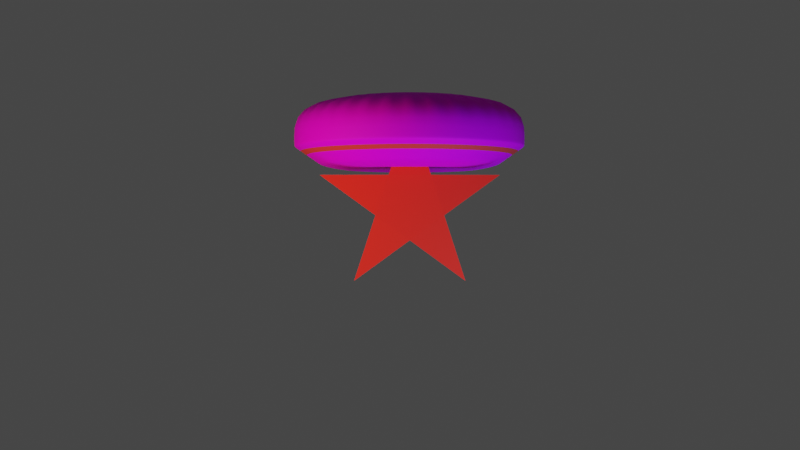 # Source: visuel.blend  (saved by Blender 2.83.1; exported with 4.5.12 LTS)
import bpy
from mathutils import Matrix  # noqa: F401  (used for matrix-valued properties, if any)

bpy.ops.wm.read_factory_settings(use_empty=True)
scene = bpy.context.scene
scene.name = 'Scene'

# ---- collections
col_ecoutille = bpy.data.collections.new('ecoutille'); scene.collection.children.link(col_ecoutille)

# ---- images (referenced by path relative to the original .blend; pixels are not part of the script)
import os
ASSET_DIR = os.environ.get("B2B_ASSET_DIR", "")  # directory of the original .blend (textures are referenced by path, not embedded)
HERE = os.path.dirname(os.path.abspath(__file__))  # packed textures are extracted next to this script under _unpacked/

def load_image(name, relpath, width, height, colorspace="sRGB"):
    """Load a texture the original file referenced (path relative to the .blend, or extracted next to this script)."""
    p = next((c for c in (os.path.join(HERE, relpath), os.path.join(ASSET_DIR, relpath)) if relpath and os.path.exists(c)), "")
    if p:
        img = bpy.data.images.load(p, check_existing=True)
        img.name = name
    else:  # same state as the original file: an image datablock whose file is absent (Cycles renders it pink)
        img = bpy.data.images.new(name, width, height)
        img.source = "FILE"
        img.filepath = "//" + (relpath or name)
    img.colorspace_settings.name = colorspace
    return img
img_green_base_color_png = load_image('green_Base_Color.png', 'green_Base_Color.png', 1024, 1024, 'sRGB')

# ---- materials (node trees are filled in below, after node groups)
mat_green = bpy.data.materials.new('green')
mat_green.alpha_threshold = 0.0
mat_green.use_transparent_shadow = False
mat_green.line_color = (0.0, 0.0, 0.0, 1.0)
mat_red = bpy.data.materials.new('red')
mat_red.use_transparent_shadow = False
mat_red.diffuse_color = (0.8, 0.04449, 0.01297, 1.0)
mat_metal_black = bpy.data.materials.new('metal_black')
mat_metal_black.use_transparent_shadow = False
mat_red_001 = bpy.data.materials.new('red.001')
mat_red_001.use_transparent_shadow = False
mat_red_001.diffuse_color = (1.0, 0.03607, 0.02157, 1.0)

# ---- material node trees
mat_green.use_nodes = True; mat_green.node_tree.nodes.clear()
_N = mat_green.node_tree.nodes; _L = mat_green.node_tree.links
n0 = _N.new('ShaderNodeOutputMaterial'); n0.name = 'Material Output'; n0.location = (300, 300)
n1 = _N.new('ShaderNodeBsdfPrincipled'); n1.name = 'Principled BSDF'; n1.location = (10, 300)
n1.distribution = 'GGX'
n1.subsurface_method = 'BURLEY'
n1.inputs[2].default_value = 0.6604
n1.inputs[3].default_value = 1.45
n1.inputs[13].default_value = 0.1272
n1.inputs[27].default_value = (0.0, 0.0, 0.0, 1.0)
n1.inputs[28].default_value = 1.0
n2 = _N.new('ShaderNodeTexImage'); n2.name = 'Image Texture'; n2.location = (-280, 260)
n2.image = img_green_base_color_png
_L.new(n1.outputs[0], n0.inputs[0])
_L.new(n2.outputs[0], n1.inputs[0])
n0.is_active_output = True
mat_red.use_nodes = True; mat_red.node_tree.nodes.clear()
_N = mat_red.node_tree.nodes; _L = mat_red.node_tree.links
n0 = _N.new('ShaderNodeOutputMaterial'); n0.name = 'Material Output'; n0.location = (300, 300)
n1 = _N.new('ShaderNodeBsdfPrincipled'); n1.name = 'Principled BSDF'; n1.location = (10, 300)
n1.distribution = 'GGX'
n1.subsurface_method = 'BURLEY'
n1.inputs[0].default_value = (0.8, 0.0407, 0.03676, 1.0)
n1.inputs[3].default_value = 1.45
n1.inputs[27].default_value = (0.0, 0.0, 0.0, 1.0)
n1.inputs[28].default_value = 1.0
_L.new(n1.outputs[0], n0.inputs[0])
n0.is_active_output = True
mat_metal_black.use_nodes = True; mat_metal_black.node_tree.nodes.clear()
_N = mat_metal_black.node_tree.nodes; _L = mat_metal_black.node_tree.links
n0 = _N.new('ShaderNodeOutputMaterial'); n0.name = 'Material Output'; n0.location = (300, 300)
n1 = _N.new('ShaderNodeBsdfPrincipled'); n1.name = 'Principled BSDF'; n1.location = (10, 300)
n1.distribution = 'GGX'
n1.subsurface_method = 'BURLEY'
n1.inputs[0].default_value = (0.04084, 0.04084, 0.04084, 1.0)
n1.inputs[1].default_value = 0.697
n1.inputs[2].default_value = 0.3759
n1.inputs[3].default_value = 1.45
n1.inputs[27].default_value = (0.0, 0.0, 0.0, 1.0)
n1.inputs[28].default_value = 1.0
_L.new(n1.outputs[0], n0.inputs[0])
n0.is_active_output = True
mat_red_001.use_nodes = True; mat_red_001.node_tree.nodes.clear()
_N = mat_red_001.node_tree.nodes; _L = mat_red_001.node_tree.links
n0 = _N.new('ShaderNodeOutputMaterial'); n0.name = 'Material Output'; n0.location = (300, 300)
n1 = _N.new('ShaderNodeBsdfDiffuse'); n1.name = 'Diffuse BSDF'; n1.location = (10, 300)
n1.inputs[0].default_value = (1.0, 0.03607, 0.02157, 1.0)
_L.new(n1.outputs[0], n0.inputs[0])
n0.is_active_output = True

# ---- world
world_world = bpy.data.worlds.new('World'); scene.world = world_world
world_world.use_nodes = True; world_world.node_tree.nodes.clear()
_N = world_world.node_tree.nodes; _L = world_world.node_tree.links
n0 = _N.new('ShaderNodeOutputWorld'); n0.name = 'World Output'; n0.location = (300, 300)
n1 = _N.new('ShaderNodeBackground'); n1.name = 'Background'; n1.location = (10, 300)
n1.inputs[0].default_value = (0.05088, 0.05088, 0.05088, 1.0)
_L.new(n1.outputs[0], n0.inputs[0])
n0.is_active_output = True
world_world.color = (0.05088, 0.05088, 0.05088)
world_world.use_sun_shadow = False
world_world.sun_shadow_jitter_overblur = 0.0

# ---- cameras
cam_camera = bpy.data.cameras.new('Camera')

# ---- lights
light_point = bpy.data.lights.new('Point', 'POINT')
light_point.color = (1.0, 0.5795, 0.4222)
light_point.transmission_factor = 0.0
light_point.shadow_soft_size = 0.25
light_point.shadow_maximum_resolution = 0.006
light_point.use_absolute_resolution = True
light_point_001 = bpy.data.lights.new('Point.001', 'POINT')
light_point_001.color = (0.3435, 0.5764, 1.0)
light_point_001.transmission_factor = 0.0
light_point_001.shadow_soft_size = 0.25
light_point_001.shadow_maximum_resolution = 0.006
light_point_001.use_absolute_resolution = True

# ---- meshes
me_cylinder_001 = bpy.data.meshes.new('Cylinder.001')
me_cylinder_001.from_pydata([(-1.117e-06, 0.4832, -1.822), (0.0, 1.0, 1.0), (0.09426, 0.4739, -1.822), (0.1951, 0.9808, 1.0), (0.1849, 0.4464, -1.822), (0.3827, 0.9239, 1.0), (0.2684, 0.4018, -1.822), (0.5556, 0.8315, 1.0), (0.3417, 0.3417, -1.822), (0.7071, 0.7071, 1.0), (0.4018, 0.2684, -1.822), (0.8315, 0.5556, 1.0), (0.4464, 0.1849, -1.822), (0.9239, 0.3827, 1.0), (0.4739, 0.09427, -1.822), (0.9808, 0.1951, 1.0), (0.4832, -1.354e-08, -1.822), (1.0, 7.55e-08, 1.0), (0.4739, -0.09427, -1.822), (0.9808, -0.1951, 1.0), (0.4464, -0.1849, -1.822), (0.9239, -0.3827, 1.0), (0.4018, -0.2684, -1.822), (0.8315, -0.5556, 1.0), (0.3417, -0.3417, -1.822), (0.7071, -0.7071, 1.0), (0.2684, -0.4018, -1.822), (0.5556, -0.8315, 1.0), (0.1849, -0.4464, -1.822), (0.3827, -0.9239, 1.0), (0.09426, -0.4739, -1.822), (0.1951, -0.9808, 1.0), (-9.109e-07, -0.4832, -1.822), (-3.258e-07, -1.0, 1.0), (-0.09427, -0.4739, -1.822), (-0.1951, -0.9808, 1.0), (-0.1849, -0.4464, -1.822), (-0.3827, -0.9239, 1.0), (-0.2684, -0.4018, -1.822), (-0.5556, -0.8315, 1.0), (-0.3417, -0.3417, -1.822), (-0.7071, -0.7071, 1.0), (-0.4018, -0.2684, -1.822), (-0.8315, -0.5556, 1.0), (-0.4464, -0.1849, -1.822), (-0.9239, -0.3827, 1.0), (-0.4739, -0.09427, -1.822), (-0.9808, -0.1951, 1.0), (-0.4832, 5.369e-07, -1.822), (-1.0, 9.656e-07, 1.0), (-0.4739, 0.09427, -1.822), (-0.9808, 0.1951, 1.0), (-0.4464, 0.1849, -1.822), (-0.9239, 0.3827, 1.0), (-0.4018, 0.2684, -1.822), (-0.8315, 0.5556, 1.0), (-0.3417, 0.3417, -1.822), (-0.7071, 0.7071, 1.0), (-0.2684, 0.4018, -1.822), (-0.5556, 0.8315, 1.0), (-0.1849, 0.4464, -1.822), (-0.3827, 0.9239, 1.0), (-0.09427, 0.4739, -1.822), (-0.1951, 0.9808, 1.0), (0.0, 1.0, -1.0), (0.1951, 0.9808, -1.0), (0.3827, 0.9239, -1.0), (0.5556, 0.8315, -1.0), (0.7071, 0.7071, -1.0), (0.8315, 0.5556, -1.0), (0.9239, 0.3827, -1.0), (0.9808, 0.1951, -1.0), (1.0, 7.55e-08, -1.0), (0.9808, -0.1951, -1.0), (0.9239, -0.3827, -1.0), (0.8315, -0.5556, -1.0), (0.7071, -0.7071, -1.0), (0.5556, -0.8315, -1.0), (0.3827, -0.9239, -1.0), (0.1951, -0.9808, -1.0), (-3.258e-07, -1.0, -1.0), (-0.1951, -0.9808, -1.0), (-0.3827, -0.9239, -1.0), (-0.5556, -0.8315, -1.0), (-0.7071, -0.7071, -1.0), (-0.8315, -0.5556, -1.0), (-0.9239, -0.3827, -1.0), (-0.9808, -0.1951, -1.0), (-1.0, 9.656e-07, -1.0), (-0.9808, 0.1951, -1.0), (-0.9239, 0.3827, -1.0), (-0.8315, 0.5556, -1.0), (-0.7071, 0.7071, -1.0), (-0.5556, 0.8315, -1.0), (-0.3827, 0.9239, -1.0), (-0.1951, 0.9808, -1.0), (-5.007e-08, 0.7633, -1.704), (0.1489, 0.7486, -1.704), (0.2921, 0.7052, -1.704), (0.4241, 0.6346, -1.704), (0.5397, 0.5397, -1.704), (0.6346, 0.4241, -1.704), (0.7052, 0.2921, -1.704), (0.7486, 0.1489, -1.704), (0.7633, 3.917e-08, -1.704), (0.7486, -0.1489, -1.704), (0.7052, -0.2921, -1.704), (0.6346, -0.4241, -1.704), (0.5397, -0.5397, -1.704), (0.4241, -0.6346, -1.704), (0.2921, -0.7052, -1.704), (0.1489, -0.7486, -1.704), (-2.129e-07, -0.7633, -1.704), (-0.1489, -0.7486, -1.704), (-0.2921, -0.7052, -1.704), (-0.4241, -0.6346, -1.704), (-0.5397, -0.5397, -1.704), (-0.6346, -0.4241, -1.704), (-0.7052, -0.2921, -1.704), (-0.7486, -0.1489, -1.704), (-0.7633, 7.494e-07, -1.704), (-0.7486, 0.1489, -1.704), (-0.7052, 0.2921, -1.704), (-0.6346, 0.4241, -1.704), (-0.5397, 0.5397, -1.704), (-0.4241, 0.6346, -1.704), (-0.2921, 0.7052, -1.704), (-0.1489, 0.7486, -1.704), (-1.12e-06, 0.5733, -1.876), (0.1118, 0.5623, -1.876), (0.2194, 0.5297, -1.876), (0.3185, 0.4767, -1.876), (0.4054, 0.4054, -1.876), (0.4767, 0.3185, -1.876), (0.5297, 0.2194, -1.876), (0.5623, 0.1119, -1.876), (0.5733, 8.054e-09, -1.876), (0.5623, -0.1119, -1.876), (0.5297, -0.2194, -1.876), (0.4767, -0.3185, -1.876), (0.4054, -0.4054, -1.876), (0.3185, -0.4767, -1.876), (0.2194, -0.5297, -1.876), (0.1118, -0.5623, -1.876), (-9.618e-07, -0.5733, -1.876), (-0.1119, -0.5623, -1.876), (-0.2194, -0.5297, -1.876), (-0.3185, -0.4767, -1.876), (-0.4054, -0.4054, -1.876), (-0.4767, -0.3185, -1.876), (-0.5297, -0.2194, -1.876), (-0.5623, -0.1119, -1.876), (-0.5733, 5.956e-07, -1.876), (-0.5623, 0.1119, -1.876), (-0.5297, 0.2194, -1.876), (-0.4767, 0.3185, -1.876), (-0.4054, 0.4054, -1.876), (-0.3185, 0.4767, -1.876), (-0.2194, 0.5297, -1.876), (-0.1119, 0.5623, -1.876), (0.1535, 0.7716, -1.634), (-4.512e-08, 0.7867, -1.634), (0.301, 0.7268, -1.634), (0.4371, 0.6541, -1.634), (0.5563, 0.5563, -1.634), (0.6541, 0.4371, -1.634), (0.7268, 0.301, -1.634), (0.7716, 0.1535, -1.634), (0.7867, 4.276e-08, -1.634), (0.7716, -0.1535, -1.634), (0.7268, -0.301, -1.634), (0.6541, -0.4371, -1.634), (0.5563, -0.5563, -1.634), (0.4371, -0.6541, -1.634), (0.301, -0.7268, -1.634), (0.1535, -0.7716, -1.634), (-2.24e-07, -0.7867, -1.634), (-0.1535, -0.7716, -1.634), (-0.301, -0.7268, -1.634), (-0.4371, -0.6541, -1.634), (-0.5563, -0.5563, -1.634), (-0.6541, -0.437, -1.634), (-0.7268, -0.301, -1.634), (-0.7716, -0.1535, -1.634), (-0.7867, 7.707e-07, -1.634), (-0.7716, 0.1535, -1.634), (-0.7268, 0.301, -1.634), (-0.6541, 0.4371, -1.634), (-0.5563, 0.5563, -1.634), (-0.437, 0.6541, -1.634), (-0.301, 0.7268, -1.634), (-0.1535, 0.7716, -1.634), (0.0, 1.0, -0.8774), (0.1951, 0.9808, -0.8774), (0.3827, 0.9239, -0.8774), (0.5556, 0.8315, -0.8774), (0.7071, 0.7071, -0.8774), (0.8315, 0.5556, -0.8774), (0.9239, 0.3827, -0.8774), (0.9808, 0.1951, -0.8774), (1.0, 7.55e-08, -0.8774), (0.9808, -0.1951, -0.8774), (0.9239, -0.3827, -0.8774), (0.8315, -0.5556, -0.8774), (0.7071, -0.7071, -0.8774), (0.5556, -0.8315, -0.8774), (0.3827, -0.9239, -0.8774), (0.1951, -0.9808, -0.8774), (-3.258e-07, -1.0, -0.8774), (-0.1951, -0.9808, -0.8774), (-0.3827, -0.9239, -0.8774), (-0.5556, -0.8315, -0.8774), (-0.7071, -0.7071, -0.8774), (-0.8315, -0.5556, -0.8774), (-0.9239, -0.3827, -0.8774), (-0.9808, -0.1951, -0.8774), (-1.0, 9.656e-07, -0.8774), (-0.9808, 0.1951, -0.8774), (-0.9239, 0.3827, -0.8774), (-0.8315, 0.5556, -0.8774), (-0.7071, 0.7071, -0.8774), (-0.5556, 0.8315, -0.8774), (-0.3827, 0.9239, -0.8774), (-0.1951, 0.9808, -0.8774), (-3.77e-09, 0.9822, -1.053), (0.1916, 0.9633, -1.053), (0.3759, 0.9074, -1.053), (0.5457, 0.8166, -1.053), (0.6945, 0.6945, -1.053), (0.8166, 0.5457, -1.053), (0.9074, 0.3759, -1.053), (0.9633, 0.1916, -1.053), (0.9822, 7.276e-08, -1.053), (0.9633, -0.1916, -1.053), (0.9074, -0.3759, -1.053), (0.8166, -0.5457, -1.053), (0.6945, -0.6945, -1.053), (0.5457, -0.8166, -1.053), (0.3759, -0.9074, -1.053), (0.1916, -0.9633, -1.053), (-3.173e-07, -0.9822, -1.053), (-0.1916, -0.9633, -1.053), (-0.3759, -0.9074, -1.053), (-0.5457, -0.8166, -1.053), (-0.6945, -0.6945, -1.053), (-0.8166, -0.5457, -1.053), (-0.9074, -0.3759, -1.053), (-0.9633, -0.1916, -1.053), (-0.9822, 9.493e-07, -1.053), (-0.9633, 0.1916, -1.053), (-0.9074, 0.3759, -1.053), (-0.8166, 0.5457, -1.053), (-0.6945, 0.6945, -1.053), (-0.5457, 0.8166, -1.053), (-0.3759, 0.9074, -1.053), (-0.1916, 0.9633, -1.053), (0.1766, 0.8879, -1.282), (0.3464, 0.8364, -1.282), (0.5029, 0.7527, -1.282), (0.6401, 0.6401, -1.282), (0.7527, 0.5029, -1.282), (0.8364, 0.3464, -1.282), (0.8879, 0.1766, -1.282), (0.9053, 6.096e-08, -1.282), (0.8879, -0.1766, -1.282), (0.8364, -0.3464, -1.282), (0.7527, -0.5029, -1.282), (0.6401, -0.6401, -1.282), (0.5029, -0.7527, -1.282), (0.3464, -0.8364, -1.282), (0.1766, -0.8879, -1.282), (-2.806e-07, -0.9053, -1.282), (-0.1766, -0.8879, -1.282), (-0.3464, -0.8364, -1.282), (-0.5029, -0.7527, -1.282), (-0.6401, -0.6401, -1.282), (-0.7527, -0.5029, -1.282), (-0.8364, -0.3464, -1.282), (-0.8879, -0.1766, -1.282), (-0.9053, 8.791e-07, -1.282), (-0.8879, 0.1766, -1.282), (-0.8364, 0.3464, -1.282), (-0.7527, 0.5029, -1.282), (-0.6401, 0.6401, -1.282), (-0.5029, 0.7527, -1.282), (-0.3464, 0.8364, -1.282), (-0.1766, 0.8879, -1.282), (-2.003e-08, 0.9053, -1.282), (-1.19e-08, 0.9437, -1.167), (0.1841, 0.9256, -1.167), (0.3611, 0.8719, -1.167), (0.5243, 0.7847, -1.167), (0.6673, 0.6673, -1.167), (0.7847, 0.5243, -1.167), (0.8719, 0.3611, -1.167), (0.9256, 0.1841, -1.167), (0.9437, 6.686e-08, -1.167), (0.9256, -0.1841, -1.167), (0.8719, -0.3611, -1.167), (0.7847, -0.5243, -1.167), (0.6673, -0.6673, -1.167), (0.5243, -0.7847, -1.167), (0.3611, -0.8719, -1.167), (0.1841, -0.9256, -1.167), (-2.99e-07, -0.9437, -1.167), (-0.1841, -0.9256, -1.167), (-0.3611, -0.8719, -1.167), (-0.5243, -0.7847, -1.167), (-0.6673, -0.6673, -1.167), (-0.7847, -0.5243, -1.167), (-0.8719, -0.3611, -1.167), (-0.9256, -0.1841, -1.167), (-0.9437, 9.142e-07, -1.167), (-0.9256, 0.1841, -1.167), (-0.8719, 0.3611, -1.167), (-0.7847, 0.5243, -1.167), (-0.6673, 0.6673, -1.167), (-0.5243, 0.7847, -1.167), (-0.3611, 0.8719, -1.167), (-0.1841, 0.9256, -1.167)], [], [(192, 1, 3, 193), (193, 3, 5, 194), (194, 5, 7, 195), (195, 7, 9, 196), (196, 9, 11, 197), (197, 11, 13, 198), (198, 13, 15, 199), (199, 15, 17, 200), (200, 17, 19, 201), (201, 19, 21, 202), (202, 21, 23, 203), (203, 23, 25, 204), (204, 25, 27, 205), (205, 27, 29, 206), (206, 29, 31, 207), (207, 31, 33, 208), (208, 33, 35, 209), (209, 35, 37, 210), (210, 37, 39, 211), (211, 39, 41, 212), (212, 41, 43, 213), (213, 43, 45, 214), (214, 45, 47, 215), (215, 47, 49, 216), (216, 49, 51, 217), (217, 51, 53, 218), (218, 53, 55, 219), (219, 55, 57, 220), (220, 57, 59, 221), (221, 59, 61, 222), (3, 1, 63, 61, 59, 57, 55, 53, 51, 49, 47, 45, 43, 41, 39, 37, 35, 33, 31, 29, 27, 25, 23, 21, 19, 17, 15, 13, 11, 9, 7, 5), (222, 61, 63, 223), (223, 63, 1, 192), (0, 2, 4, 6, 8, 10, 12, 14, 16, 18, 20, 22, 24, 26, 28, 30, 32, 34, 36, 38, 40, 42, 44, 46, 48, 50, 52, 54, 56, 58, 60, 62), (225, 224, 64, 65), (226, 225, 65, 66), (227, 226, 66, 67), (228, 227, 67, 68), (229, 228, 68, 69), (230, 229, 69, 70), (231, 230, 70, 71), (232, 231, 71, 72), (233, 232, 72, 73), (234, 233, 73, 74), (235, 234, 74, 75), (236, 235, 75, 76), (237, 236, 76, 77), (238, 237, 77, 78), (239, 238, 78, 79), (240, 239, 79, 80), (241, 240, 80, 81), (242, 241, 81, 82), (243, 242, 82, 83), (244, 243, 83, 84), (245, 244, 84, 85), (246, 245, 85, 86), (247, 246, 86, 87), (248, 247, 87, 88), (249, 248, 88, 89), (250, 249, 89, 90), (251, 250, 90, 91), (252, 251, 91, 92), (253, 252, 92, 93), (254, 253, 93, 94), (255, 254, 94, 95), (224, 255, 95, 64), (129, 128, 96, 97), (130, 129, 97, 98), (131, 130, 98, 99), (132, 131, 99, 100), (133, 132, 100, 101), (134, 133, 101, 102), (135, 134, 102, 103), (136, 135, 103, 104), (137, 136, 104, 105), (138, 137, 105, 106), (139, 138, 106, 107), (140, 139, 107, 108), (141, 140, 108, 109), (142, 141, 109, 110), (143, 142, 110, 111), (144, 143, 111, 112), (145, 144, 112, 113), (146, 145, 113, 114), (147, 146, 114, 115), (148, 147, 115, 116), (149, 148, 116, 117), (150, 149, 117, 118), (151, 150, 118, 119), (152, 151, 119, 120), (153, 152, 120, 121), (154, 153, 121, 122), (155, 154, 122, 123), (156, 155, 123, 124), (157, 156, 124, 125), (158, 157, 125, 126), (159, 158, 126, 127), (128, 159, 127, 96), (2, 0, 128, 129), (4, 2, 129, 130), (6, 4, 130, 131), (8, 6, 131, 132), (10, 8, 132, 133), (12, 10, 133, 134), (14, 12, 134, 135), (16, 14, 135, 136), (18, 16, 136, 137), (20, 18, 137, 138), (22, 20, 138, 139), (24, 22, 139, 140), (26, 24, 140, 141), (28, 26, 141, 142), (30, 28, 142, 143), (32, 30, 143, 144), (34, 32, 144, 145), (36, 34, 145, 146), (38, 36, 146, 147), (40, 38, 147, 148), (42, 40, 148, 149), (44, 42, 149, 150), (46, 44, 150, 151), (48, 46, 151, 152), (50, 48, 152, 153), (52, 50, 153, 154), (54, 52, 154, 155), (56, 54, 155, 156), (58, 56, 156, 157), (60, 58, 157, 158), (62, 60, 158, 159), (0, 62, 159, 128), (96, 127, 191, 161), (127, 126, 190, 191), (126, 125, 189, 190), (125, 124, 188, 189), (124, 123, 187, 188), (123, 122, 186, 187), (122, 121, 185, 186), (121, 120, 184, 185), (120, 119, 183, 184), (119, 118, 182, 183), (118, 117, 181, 182), (117, 116, 180, 181), (116, 115, 179, 180), (115, 114, 178, 179), (114, 113, 177, 178), (113, 112, 176, 177), (112, 111, 175, 176), (111, 110, 174, 175), (110, 109, 173, 174), (109, 108, 172, 173), (108, 107, 171, 172), (107, 106, 170, 171), (106, 105, 169, 170), (105, 104, 168, 169), (104, 103, 167, 168), (103, 102, 166, 167), (102, 101, 165, 166), (101, 100, 164, 165), (100, 99, 163, 164), (99, 98, 162, 163), (98, 97, 160, 162), (97, 96, 161, 160), (95, 223, 192, 64), (94, 222, 223, 95), (93, 221, 222, 94), (92, 220, 221, 93), (91, 219, 220, 92), (90, 218, 219, 91), (89, 217, 218, 90), (88, 216, 217, 89), (87, 215, 216, 88), (86, 214, 215, 87), (85, 213, 214, 86), (84, 212, 213, 85), (83, 211, 212, 84), (82, 210, 211, 83), (81, 209, 210, 82), (80, 208, 209, 81), (79, 207, 208, 80), (78, 206, 207, 79), (77, 205, 206, 78), (76, 204, 205, 77), (75, 203, 204, 76), (74, 202, 203, 75), (73, 201, 202, 74), (72, 200, 201, 73), (71, 199, 200, 72), (70, 198, 199, 71), (69, 197, 198, 70), (68, 196, 197, 69), (67, 195, 196, 68), (66, 194, 195, 67), (65, 193, 194, 66), (64, 192, 193, 65), (288, 319, 255, 224), (319, 318, 254, 255), (318, 317, 253, 254), (317, 316, 252, 253), (316, 315, 251, 252), (315, 314, 250, 251), (314, 313, 249, 250), (313, 312, 248, 249), (312, 311, 247, 248), (311, 310, 246, 247), (310, 309, 245, 246), (309, 308, 244, 245), (308, 307, 243, 244), (307, 306, 242, 243), (306, 305, 241, 242), (305, 304, 240, 241), (304, 303, 239, 240), (303, 302, 238, 239), (302, 301, 237, 238), (301, 300, 236, 237), (300, 299, 235, 236), (299, 298, 234, 235), (298, 297, 233, 234), (297, 296, 232, 233), (296, 295, 231, 232), (295, 294, 230, 231), (294, 293, 229, 230), (293, 292, 228, 229), (292, 291, 227, 228), (291, 290, 226, 227), (290, 289, 225, 226), (289, 288, 224, 225), (160, 161, 287, 256), (162, 160, 256, 257), (163, 162, 257, 258), (164, 163, 258, 259), (165, 164, 259, 260), (166, 165, 260, 261), (167, 166, 261, 262), (168, 167, 262, 263), (169, 168, 263, 264), (170, 169, 264, 265), (171, 170, 265, 266), (172, 171, 266, 267), (173, 172, 267, 268), (174, 173, 268, 269), (175, 174, 269, 270), (176, 175, 270, 271), (177, 176, 271, 272), (178, 177, 272, 273), (179, 178, 273, 274), (180, 179, 274, 275), (181, 180, 275, 276), (182, 181, 276, 277), (183, 182, 277, 278), (184, 183, 278, 279), (185, 184, 279, 280), (186, 185, 280, 281), (187, 186, 281, 282), (188, 187, 282, 283), (189, 188, 283, 284), (190, 189, 284, 285), (191, 190, 285, 286), (161, 191, 286, 287), (256, 287, 288, 289), (257, 256, 289, 290), (258, 257, 290, 291), (259, 258, 291, 292), (260, 259, 292, 293), (261, 260, 293, 294), (262, 261, 294, 295), (263, 262, 295, 296), (264, 263, 296, 297), (265, 264, 297, 298), (266, 265, 298, 299), (267, 266, 299, 300), (268, 267, 300, 301), (269, 268, 301, 302), (270, 269, 302, 303), (271, 270, 303, 304), (272, 271, 304, 305), (273, 272, 305, 306), (274, 273, 306, 307), (275, 274, 307, 308), (276, 275, 308, 309), (277, 276, 309, 310), (278, 277, 310, 311), (279, 278, 311, 312), (280, 279, 312, 313), (281, 280, 313, 314), (282, 281, 314, 315), (283, 282, 315, 316), (284, 283, 316, 317), (285, 284, 317, 318), (286, 285, 318, 319), (287, 286, 319, 288)])
me_cylinder_001.polygons.foreach_set('use_smooth', [True] * 290)
me_cylinder_001.polygons.foreach_set('material_index', [0, 0, 0, 0, 0, 0, 0, 0, 0, 0, 0, 0, 0, 0, 0, 0, 0, 0, 0, 0, 0, 0, 0, 0, 0, 0, 0, 0, 0, 0, 0, 0, 0, 0, 0, 0, 0, 0, 0, 0, 0, 0, 0, 0, 0, 0, 0, 0, 0, 0, 0, 0, 0, 0, 0, 0, 0, 0, 0, 0, 0, 0, 0, 0, 0, 0, 0, 0, 0, 0, 0, 0, 0, 0, 0, 0, 0, 0, 0, 0, 0, 0, 0, 0, 0, 0, 0, 0, 0, 0, 0, 0, 0, 0, 0, 0, 0, 0, 0, 0, 0, 0, 0, 0, 0, 0, 0, 0, 0, 0, 0, 0, 0, 0, 0, 0, 0, 0, 0, 0, 0, 0, 0, 0, 0, 0, 0, 0, 0, 0, 0, 0, 0, 0, 0, 0, 0, 0, 0, 0, 0, 0, 0, 0, 0, 0, 0, 0, 0, 0, 0, 0, 0, 0, 0, 0, 0, 0, 0, 0, 0, 0, 0, 0, 0, 0, 0, 0, 0, 0, 0, 0, 0, 0, 0, 0, 0, 0, 0, 0, 0, 0, 0, 0, 0, 0, 0, 0, 0, 0, 0, 0, 0, 0, 0, 0, 0, 0, 0, 0, 0, 0, 0, 0, 0, 0, 0, 0, 0, 0, 0, 0, 0, 0, 0, 0, 0, 0, 0, 0, 0, 0, 0, 0, 0, 0, 0, 0, 0, 0, 0, 0, 0, 0, 0, 0, 0, 0, 0, 0, 0, 0, 0, 0, 0, 0, 0, 0, 0, 0, 0, 0, 0, 0, 0, 0, 0, 0, 1, 1, 1, 1, 1, 1, 1, 1, 1, 1, 1, 1, 1, 1, 1, 1, 1, 1, 1, 1, 1, 1, 1, 1, 1, 1, 1, 1, 1, 1, 1, 1])
_uv = me_cylinder_001.uv_layers.new(name='UVMap')
_uv.uv.foreach_set('vector', [1.0, 0.5307, 1.0, 1.0, 0.9688, 1.0, 0.9688, 0.5307, 0.9688, 0.5307, 0.9688, 1.0, 0.9375, 1.0, 0.9375, 0.5307, 0.9375, 0.5307, 0.9375, 1.0, 0.9062, 1.0, 0.9062, 0.5307, 0.9062, 0.5307, 0.9062, 1.0, 0.875, 1.0, 0.875, 0.5307, 0.875, 0.5307, 0.875, 1.0, 0.8438, 1.0, 0.8438, 0.5307, 0.8438, 0.5307, 0.8438, 1.0, 0.8125, 1.0, 0.8125, 0.5307, 0.8125, 0.5307, 0.8125, 1.0, 0.7812, 1.0, 0.7812, 0.5307, 0.7812, 0.5307, 0.7812, 1.0, 0.75, 1.0, 0.75, 0.5307, 0.75, 0.5307, 0.75, 1.0, 0.7188, 1.0, 0.7188, 0.5307, 0.7188, 0.5307, 0.7188, 1.0, 0.6875, 1.0, 0.6875, 0.5307, 0.6875, 0.5307, 0.6875, 1.0, 0.6562, 1.0, 0.6562, 0.5307, 0.6562, 0.5307, 0.6562, 1.0, 0.625, 1.0, 0.625, 0.5307, 0.625, 0.5307, 0.625, 1.0, 0.5938, 1.0, 0.5938, 0.5307, 0.5938, 0.5307, 0.5938, 1.0, 0.5625, 1.0, 0.5625, 0.5307, 0.5625, 0.5307, 0.5625, 1.0, 0.5312, 1.0, 0.5312, 0.5307, 0.5312, 0.5307, 0.5312, 1.0, 0.5, 1.0, 0.5, 0.5307, 0.5, 0.5307, 0.5, 1.0, 0.4688, 1.0, 0.4688, 0.5307, 0.4688, 0.5307, 0.4688, 1.0, 0.4375, 1.0, 0.4375, 0.5307, 0.4375, 0.5307, 0.4375, 1.0, 0.4062, 1.0, 0.4062, 0.5307, 0.4062, 0.5307, 0.4062, 1.0, 0.375, 1.0, 0.375, 0.5307, 0.375, 0.5307, 0.375, 1.0, 0.3438, 1.0, 0.3438, 0.5307, 0.3438, 0.5307, 0.3438, 1.0, 0.3125, 1.0, 0.3125, 0.5307, 0.3125, 0.5307, 0.3125, 1.0, 0.2812, 1.0, 0.2812, 0.5307, 0.2812, 0.5307, 0.2812, 1.0, 0.25, 1.0, 0.25, 0.5307, 0.25, 0.5307, 0.25, 1.0, 0.2188, 1.0, 0.2188, 0.5307, 0.2188, 0.5307, 0.2188, 1.0, 0.1875, 1.0, 0.1875, 0.5307, 0.1875, 0.5307, 0.1875, 1.0, 0.1562, 1.0, 0.1562, 0.5307, 0.1562, 0.5307, 0.1562, 1.0, 0.125, 1.0, 0.125, 0.5307, 0.125, 0.5307, 0.125, 1.0, 0.09375, 1.0, 0.09375, 0.5307, 0.09375, 0.5307, 0.09375, 1.0, 0.0625, 1.0, 0.0625, 0.5307, 0.2968, 0.4854, 0.25, 0.49, 0.2032, 0.4854, 0.1582, 0.4717, 0.1167, 0.4496, 0.08029, 0.4197, 0.05045, 0.3833, 0.02827, 0.3418, 0.01461, 0.2968, 0.01, 0.25, 0.01461, 0.2032, 0.02827, 0.1582, 0.05045, 0.1167, 0.08029, 0.08029, 0.1167, 0.05045, 0.1582, 0.02827, 0.2032, 0.01461, 0.25, 0.01, 0.2968, 0.01461, 0.3418, 0.02827, 0.3833, 0.05045, 0.4197, 0.08029, 0.4496, 0.1167, 0.4717, 0.1582, 0.4854, 0.2032, 0.49, 0.25, 0.4854, 0.2968, 0.4717, 0.3418, 0.4496, 0.3833, 0.4197, 0.4197, 0.3833, 0.4496, 0.3418, 0.4717, 0.0625, 0.5307, 0.0625, 1.0, 0.03125, 1.0, 0.03125, 0.5307, 0.03125, 0.5307, 0.03125, 1.0, 0.0, 1.0, 0.0, 0.5307, 0.75, 0.3307, 0.7657, 0.3291, 0.7809, 0.3245, 0.7948, 0.3171, 0.807, 0.307, 0.8171, 0.2948, 0.8245, 0.2809, 0.8291, 0.2657, 0.8307, 0.25, 0.8291, 0.2343, 0.8245, 0.2191, 0.8171, 0.2052, 0.807, 0.193, 0.7948, 0.1829, 0.7809, 0.1755, 0.7657, 0.1709, 0.75, 0.1693, 0.7343, 0.1709, 0.7191, 0.1755, 0.7052, 0.1829, 0.693, 0.193, 0.6829, 0.2052, 0.6755, 0.2191, 0.6709, 0.2343, 0.6693, 0.25, 0.6709, 0.2657, 0.6755, 0.2809, 0.6829, 0.2948, 0.693, 0.307, 0.7052, 0.3171, 0.7191, 0.3245, 0.7343, 0.3291, 0.796, 0.4812, 0.75, 0.4857, 0.75, 0.49, 0.7968, 0.4854, 0.8402, 0.4678, 0.796, 0.4812, 0.7968, 0.4854, 0.8418, 0.4717, 0.881, 0.446, 0.8402, 0.4678, 0.8418, 0.4717, 0.8833, 0.4496, 0.9167, 0.4167, 0.881, 0.446, 0.8833, 0.4496, 0.9197, 0.4197, 0.946, 0.381, 0.9167, 0.4167, 0.9197, 0.4197, 0.9496, 0.3833, 0.9678, 0.3402, 0.946, 0.381, 0.9496, 0.3833, 0.9717, 0.3418, 0.9812, 0.296, 0.9678, 0.3402, 0.9717, 0.3418, 0.9854, 0.2968, 0.9857, 0.25, 0.9812, 0.296, 0.9854, 0.2968, 0.99, 0.25, 0.9812, 0.204, 0.9857, 0.25, 0.99, 0.25, 0.9854, 0.2032, 0.9678, 0.1598, 0.9812, 0.204, 0.9854, 0.2032, 0.9717, 0.1582, 0.946, 0.119, 0.9678, 0.1598, 0.9717, 0.1582, 0.9496, 0.1167, 0.9167, 0.08332, 0.946, 0.119, 0.9496, 0.1167, 0.9197, 0.08029, 0.881, 0.054, 0.9167, 0.08332, 0.9197, 0.08029, 0.8833, 0.05045, 0.8402, 0.03222, 0.881, 0.054, 0.8833, 0.05045, 0.8418, 0.02827, 0.796, 0.01881, 0.8402, 0.03222, 0.8418, 0.02827, 0.7968, 0.01461, 0.75, 0.01428, 0.796, 0.01881, 0.7968, 0.01461, 0.75, 0.01, 0.704, 0.01881, 0.75, 0.01428, 0.75, 0.01, 0.7032, 0.01461, 0.6598, 0.03222, 0.704, 0.01881, 0.7032, 0.01461, 0.6582, 0.02827, 0.619, 0.054, 0.6598, 0.03222, 0.6582, 0.02827, 0.6167, 0.05045, 0.5833, 0.08332, 0.619, 0.054, 0.6167, 0.05045, 0.5803, 0.08029, 0.554, 0.119, 0.5833, 0.08332, 0.5803, 0.08029, 0.5504, 0.1167, 0.5322, 0.1598, 0.554, 0.119, 0.5504, 0.1167, 0.5283, 0.1582, 0.5188, 0.204, 0.5322, 0.1598, 0.5283, 0.1582, 0.5146, 0.2032, 0.5143, 0.25, 0.5188, 0.204, 0.5146, 0.2032, 0.51, 0.25, 0.5188, 0.296, 0.5143, 0.25, 0.51, 0.25, 0.5146, 0.2968, 0.5322, 0.3402, 0.5188, 0.296, 0.5146, 0.2968, 0.5283, 0.3418, 0.554, 0.381, 0.5322, 0.3402, 0.5283, 0.3418, 0.5504, 0.3833, 0.5833, 0.4167, 0.554, 0.381, 0.5504, 0.3833, 0.5803, 0.4197, 0.619, 0.446, 0.5833, 0.4167, 0.5803, 0.4197, 0.6167, 0.4496, 0.6598, 0.4678, 0.619, 0.446, 0.6167, 0.4496, 0.6582, 0.4717, 0.704, 0.4812, 0.6598, 0.4678, 0.6582, 0.4717, 0.7032, 0.4854, 0.75, 0.4857, 0.704, 0.4812, 0.7032, 0.4854, 0.75, 0.49, 0.7687, 0.3439, 0.75, 0.3457, 0.75, 0.4332, 0.7857, 0.4297, 0.7866, 0.3384, 0.7687, 0.3439, 0.7857, 0.4297, 0.8201, 0.4192, 0.8032, 0.3296, 0.7866, 0.3384, 0.8201, 0.4192, 0.8518, 0.4023, 0.8177, 0.3177, 0.8032, 0.3296, 0.8518, 0.4023, 0.8795, 0.3795, 0.8296, 0.3032, 0.8177, 0.3177, 0.8795, 0.3795, 0.9023, 0.3518, 0.8384, 0.2866, 0.8296, 0.3032, 0.9023, 0.3518, 0.9192, 0.3201, 0.8439, 0.2687, 0.8384, 0.2866, 0.9192, 0.3201, 0.9297, 0.2857, 0.8457, 0.25, 0.8439, 0.2687, 0.9297, 0.2857, 0.9332, 0.25, 0.8439, 0.2313, 0.8457, 0.25, 0.9332, 0.25, 0.9297, 0.2143, 0.8384, 0.2134, 0.8439, 0.2313, 0.9297, 0.2143, 0.9192, 0.1799, 0.8296, 0.1968, 0.8384, 0.2134, 0.9192, 0.1799, 0.9023, 0.1482, 0.8177, 0.1823, 0.8296, 0.1968, 0.9023, 0.1482, 0.8795, 0.1205, 0.8032, 0.1704, 0.8177, 0.1823, 0.8795, 0.1205, 0.8518, 0.09768, 0.7866, 0.1616, 0.8032, 0.1704, 0.8518, 0.09768, 0.8201, 0.08076, 0.7687, 0.1561, 0.7866, 0.1616, 0.8201, 0.08076, 0.7857, 0.07033, 0.75, 0.1543, 0.7687, 0.1561, 0.7857, 0.07033, 0.75, 0.06681, 0.7313, 0.1561, 0.75, 0.1543, 0.75, 0.06681, 0.7143, 0.07033, 0.7134, 0.1616, 0.7313, 0.1561, 0.7143, 0.07033, 0.6799, 0.08076, 0.6968, 0.1704, 0.7134, 0.1616, 0.6799, 0.08076, 0.6482, 0.09768, 0.6823, 0.1823, 0.6968, 0.1704, 0.6482, 0.09768, 0.6205, 0.1205, 0.6704, 0.1968, 0.6823, 0.1823, 0.6205, 0.1205, 0.5977, 0.1482, 0.6616, 0.2134, 0.6704, 0.1968, 0.5977, 0.1482, 0.5808, 0.1799, 0.6561, 0.2313, 0.6616, 0.2134, 0.5808, 0.1799, 0.5703, 0.2143, 0.6543, 0.25, 0.6561, 0.2313, 0.5703, 0.2143, 0.5668, 0.25, 0.6561, 0.2687, 0.6543, 0.25, 0.5668, 0.25, 0.5703, 0.2857, 0.6616, 0.2866, 0.6561, 0.2687, 0.5703, 0.2857, 0.5808, 0.3201, 0.6704, 0.3032, 0.6616, 0.2866, 0.5808, 0.3201, 0.5977, 0.3518, 0.6823, 0.3177, 0.6704, 0.3032, 0.5977, 0.3518, 0.6205, 0.3795, 0.6968, 0.3296, 0.6823, 0.3177, 0.6205, 0.3795, 0.6482, 0.4023, 0.7134, 0.3384, 0.6968, 0.3296, 0.6482, 0.4023, 0.6799, 0.4192, 0.7313, 0.3439, 0.7134, 0.3384, 0.6799, 0.4192, 0.7143, 0.4297, 0.75, 0.3457, 0.7313, 0.3439, 0.7143, 0.4297, 0.75, 0.4332, 0.7657, 0.3291, 0.75, 0.3307, 0.75, 0.3457, 0.7687, 0.3439, 0.7809, 0.3245, 0.7657, 0.3291, 0.7687, 0.3439, 0.7866, 0.3384, 0.7948, 0.3171, 0.7809, 0.3245, 0.7866, 0.3384, 0.8032, 0.3296, 0.807, 0.307, 0.7948, 0.3171, 0.8032, 0.3296, 0.8177, 0.3177, 0.8171, 0.2948, 0.807, 0.307, 0.8177, 0.3177, 0.8296, 0.3032, 0.8245, 0.2809, 0.8171, 0.2948, 0.8296, 0.3032, 0.8384, 0.2866, 0.8291, 0.2657, 0.8245, 0.2809, 0.8384, 0.2866, 0.8439, 0.2687, 0.8307, 0.25, 0.8291, 0.2657, 0.8439, 0.2687, 0.8457, 0.25, 0.8291, 0.2343, 0.8307, 0.25, 0.8457, 0.25, 0.8439, 0.2313, 0.8245, 0.2191, 0.8291, 0.2343, 0.8439, 0.2313, 0.8384, 0.2134, 0.8171, 0.2052, 0.8245, 0.2191, 0.8384, 0.2134, 0.8296, 0.1968, 0.807, 0.193, 0.8171, 0.2052, 0.8296, 0.1968, 0.8177, 0.1823, 0.7948, 0.1829, 0.807, 0.193, 0.8177, 0.1823, 0.8032, 0.1704, 0.7809, 0.1755, 0.7948, 0.1829, 0.8032, 0.1704, 0.7866, 0.1616, 0.7657, 0.1709, 0.7809, 0.1755, 0.7866, 0.1616, 0.7687, 0.1561, 0.75, 0.1693, 0.7657, 0.1709, 0.7687, 0.1561, 0.75, 0.1543, 0.7343, 0.1709, 0.75, 0.1693, 0.75, 0.1543, 0.7313, 0.1561, 0.7191, 0.1755, 0.7343, 0.1709, 0.7313, 0.1561, 0.7134, 0.1616, 0.7052, 0.1829, 0.7191, 0.1755, 0.7134, 0.1616, 0.6968, 0.1704, 0.693, 0.193, 0.7052, 0.1829, 0.6968, 0.1704, 0.6823, 0.1823, 0.6829, 0.2052, 0.693, 0.193, 0.6823, 0.1823, 0.6704, 0.1968, 0.6755, 0.2191, 0.6829, 0.2052, 0.6704, 0.1968, 0.6616, 0.2134, 0.6709, 0.2343, 0.6755, 0.2191, 0.6616, 0.2134, 0.6561, 0.2313, 0.6693, 0.25, 0.6709, 0.2343, 0.6561, 0.2313, 0.6543, 0.25, 0.6709, 0.2657, 0.6693, 0.25, 0.6543, 0.25, 0.6561, 0.2687, 0.6755, 0.2809, 0.6709, 0.2657, 0.6561, 0.2687, 0.6616, 0.2866, 0.6829, 0.2948, 0.6755, 0.2809, 0.6616, 0.2866, 0.6704, 0.3032, 0.693, 0.307, 0.6829, 0.2948, 0.6704, 0.3032, 0.6823, 0.3177, 0.7052, 0.3171, 0.693, 0.307, 0.6823, 0.3177, 0.6968, 0.3296, 0.7191, 0.3245, 0.7052, 0.3171, 0.6968, 0.3296, 0.7134, 0.3384, 0.7343, 0.3291, 0.7191, 0.3245, 0.7134, 0.3384, 0.7313, 0.3439, 0.75, 0.3307, 0.7343, 0.3291, 0.7313, 0.3439, 0.75, 0.3457, 0.75, 0.4332, 0.7143, 0.4297, 0.7132, 0.4352, 0.75, 0.4388, 0.7143, 0.4297, 0.6799, 0.4192, 0.6777, 0.4244, 0.7132, 0.4352, 0.6799, 0.4192, 0.6482, 0.4023, 0.6451, 0.407, 0.6777, 0.4244, 0.6482, 0.4023, 0.6205, 0.3795, 0.6165, 0.3835, 0.6451, 0.407, 0.6205, 0.3795, 0.5977, 0.3518, 0.593, 0.3549, 0.6165, 0.3835, 0.5977, 0.3518, 0.5808, 0.3201, 0.5756, 0.3223, 0.593, 0.3549, 0.5808, 0.3201, 0.5703, 0.2857, 0.5648, 0.2868, 0.5756, 0.3223, 0.5703, 0.2857, 0.5668, 0.25, 0.5612, 0.25, 0.5648, 0.2868, 0.5668, 0.25, 0.5703, 0.2143, 0.5648, 0.2132, 0.5612, 0.25, 0.5703, 0.2143, 0.5808, 0.1799, 0.5756, 0.1777, 0.5648, 0.2132, 0.5808, 0.1799, 0.5977, 0.1482, 0.593, 0.1451, 0.5756, 0.1777, 0.5977, 0.1482, 0.6205, 0.1205, 0.6165, 0.1165, 0.593, 0.1451, 0.6205, 0.1205, 0.6482, 0.09768, 0.6451, 0.09302, 0.6165, 0.1165, 0.6482, 0.09768, 0.6799, 0.08076, 0.6777, 0.07557, 0.6451, 0.09302, 0.6799, 0.08076, 0.7143, 0.07033, 0.7132, 0.06483, 0.6777, 0.07557, 0.7143, 0.07033, 0.75, 0.06681, 0.75, 0.0612, 0.7132, 0.06483, 0.75, 0.06681, 0.7857, 0.07033, 0.7868, 0.06483, 0.75, 0.0612, 0.7857, 0.07033, 0.8201, 0.08076, 0.8223, 0.07557, 0.7868, 0.06483, 0.8201, 0.08076, 0.8518, 0.09768, 0.8549, 0.09302, 0.8223, 0.07557, 0.8518, 0.09768, 0.8795, 0.1205, 0.8835, 0.1165, 0.8549, 0.09302, 0.8795, 0.1205, 0.9023, 0.1482, 0.907, 0.1451, 0.8835, 0.1165, 0.9023, 0.1482, 0.9192, 0.1799, 0.9244, 0.1777, 0.907, 0.1451, 0.9192, 0.1799, 0.9297, 0.2143, 0.9352, 0.2132, 0.9244, 0.1777, 0.9297, 0.2143, 0.9332, 0.25, 0.9388, 0.25, 0.9352, 0.2132, 0.9332, 0.25, 0.9297, 0.2857, 0.9352, 0.2868, 0.9388, 0.25, 0.9297, 0.2857, 0.9192, 0.3201, 0.9244, 0.3223, 0.9352, 0.2868, 0.9192, 0.3201, 0.9023, 0.3518, 0.907, 0.3549, 0.9244, 0.3223, 0.9023, 0.3518, 0.8795, 0.3795, 0.8835, 0.3835, 0.907, 0.3549, 0.8795, 0.3795, 0.8518, 0.4023, 0.8549, 0.407, 0.8835, 0.3835, 0.8518, 0.4023, 0.8201, 0.4192, 0.8223, 0.4244, 0.8549, 0.407, 0.8201, 0.4192, 0.7857, 0.4297, 0.7868, 0.4352, 0.8223, 0.4244, 0.7857, 0.4297, 0.75, 0.4332, 0.75, 0.4388, 0.7868, 0.4352, 0.03125, 0.5, 0.03125, 0.5307, 0.0, 0.5307, 0.0, 0.5, 0.0625, 0.5, 0.0625, 0.5307, 0.03125, 0.5307, 0.03125, 0.5, 0.09375, 0.5, 0.09375, 0.5307, 0.0625, 0.5307, 0.0625, 0.5, 0.125, 0.5, 0.125, 0.5307, 0.09375, 0.5307, 0.09375, 0.5, 0.1562, 0.5, 0.1562, 0.5307, 0.125, 0.5307, 0.125, 0.5, 0.1875, 0.5, 0.1875, 0.5307, 0.1562, 0.5307, 0.1562, 0.5, 0.2188, 0.5, 0.2188, 0.5307, 0.1875, 0.5307, 0.1875, 0.5, 0.25, 0.5, 0.25, 0.5307, 0.2188, 0.5307, 0.2188, 0.5, 0.2812, 0.5, 0.2812, 0.5307, 0.25, 0.5307, 0.25, 0.5, 0.3125, 0.5, 0.3125, 0.5307, 0.2812, 0.5307, 0.2812, 0.5, 0.3438, 0.5, 0.3438, 0.5307, 0.3125, 0.5307, 0.3125, 0.5, 0.375, 0.5, 0.375, 0.5307, 0.3438, 0.5307, 0.3438, 0.5, 0.4062, 0.5, 0.4062, 0.5307, 0.375, 0.5307, 0.375, 0.5, 0.4375, 0.5, 0.4375, 0.5307, 0.4062, 0.5307, 0.4062, 0.5, 0.4688, 0.5, 0.4688, 0.5307, 0.4375, 0.5307, 0.4375, 0.5, 0.5, 0.5, 0.5, 0.5307, 0.4688, 0.5307, 0.4688, 0.5, 0.5312, 0.5, 0.5312, 0.5307, 0.5, 0.5307, 0.5, 0.5, 0.5625, 0.5, 0.5625, 0.5307, 0.5312, 0.5307, 0.5312, 0.5, 0.5938, 0.5, 0.5938, 0.5307, 0.5625, 0.5307, 0.5625, 0.5, 0.625, 0.5, 0.625, 0.5307, 0.5938, 0.5307, 0.5938, 0.5, 0.6562, 0.5, 0.6562, 0.5307, 0.625, 0.5307, 0.625, 0.5, 0.6875, 0.5, 0.6875, 0.5307, 0.6562, 0.5307, 0.6562, 0.5, 0.7188, 0.5, 0.7188, 0.5307, 0.6875, 0.5307, 0.6875, 0.5, 0.75, 0.5, 0.75, 0.5307, 0.7188, 0.5307, 0.7188, 0.5, 0.7812, 0.5, 0.7812, 0.5307, 0.75, 0.5307, 0.75, 0.5, 0.8125, 0.5, 0.8125, 0.5307, 0.7812, 0.5307, 0.7812, 0.5, 0.8438, 0.5, 0.8438, 0.5307, 0.8125, 0.5307, 0.8125, 0.5, 0.875, 0.5, 0.875, 0.5307, 0.8438, 0.5307, 0.8438, 0.5, 0.9062, 0.5, 0.9062, 0.5307, 0.875, 0.5307, 0.875, 0.5, 0.9375, 0.5, 0.9375, 0.5307, 0.9062, 0.5307, 0.9062, 0.5, 0.9688, 0.5, 0.9688, 0.5307, 0.9375, 0.5307, 0.9375, 0.5, 1.0, 0.5, 1.0, 0.5307, 0.9688, 0.5307, 0.9688, 0.5, 0.75, 0.4765, 0.7058, 0.4721, 0.704, 0.4812, 0.75, 0.4857, 0.7058, 0.4721, 0.6633, 0.4593, 0.6598, 0.4678, 0.704, 0.4812, 0.6633, 0.4593, 0.6242, 0.4383, 0.619, 0.446, 0.6598, 0.4678, 0.6242, 0.4383, 0.5898, 0.4102, 0.5833, 0.4167, 0.619, 0.446, 0.5898, 0.4102, 0.5617, 0.3758, 0.554, 0.381, 0.5833, 0.4167, 0.5617, 0.3758, 0.5407, 0.3367, 0.5322, 0.3402, 0.554, 0.381, 0.5407, 0.3367, 0.5279, 0.2942, 0.5188, 0.296, 0.5322, 0.3402, 0.5279, 0.2942, 0.5235, 0.25, 0.5143, 0.25, 0.5188, 0.296, 0.5235, 0.25, 0.5279, 0.2058, 0.5188, 0.204, 0.5143, 0.25, 0.5279, 0.2058, 0.5407, 0.1633, 0.5322, 0.1598, 0.5188, 0.204, 0.5407, 0.1633, 0.5617, 0.1242, 0.554, 0.119, 0.5322, 0.1598, 0.5617, 0.1242, 0.5898, 0.08984, 0.5833, 0.08332, 0.554, 0.119, 0.5898, 0.08984, 0.6242, 0.06168, 0.619, 0.054, 0.5833, 0.08332, 0.6242, 0.06168, 0.6633, 0.04075, 0.6598, 0.03222, 0.619, 0.054, 0.6633, 0.04075, 0.7058, 0.02786, 0.704, 0.01881, 0.6598, 0.03222, 0.7058, 0.02786, 0.75, 0.02351, 0.75, 0.01428, 0.704, 0.01881, 0.75, 0.02351, 0.7942, 0.02786, 0.796, 0.01881, 0.75, 0.01428, 0.7942, 0.02786, 0.8367, 0.04075, 0.8402, 0.03222, 0.796, 0.01881, 0.8367, 0.04075, 0.8758, 0.06168, 0.881, 0.054, 0.8402, 0.03222, 0.8758, 0.06168, 0.9102, 0.08984, 0.9167, 0.08332, 0.881, 0.054, 0.9102, 0.08984, 0.9383, 0.1242, 0.946, 0.119, 0.9167, 0.08332, 0.9383, 0.1242, 0.9593, 0.1633, 0.9678, 0.1598, 0.946, 0.119, 0.9593, 0.1633, 0.9721, 0.2058, 0.9812, 0.204, 0.9678, 0.1598, 0.9721, 0.2058, 0.9765, 0.25, 0.9857, 0.25, 0.9812, 0.204, 0.9765, 0.25, 0.9721, 0.2942, 0.9812, 0.296, 0.9857, 0.25, 0.9721, 0.2942, 0.9593, 0.3367, 0.9678, 0.3402, 0.9812, 0.296, 0.9593, 0.3367, 0.9383, 0.3758, 0.946, 0.381, 0.9678, 0.3402, 0.9383, 0.3758, 0.9102, 0.4102, 0.9167, 0.4167, 0.946, 0.381, 0.9102, 0.4102, 0.8758, 0.4383, 0.881, 0.446, 0.9167, 0.4167, 0.8758, 0.4383, 0.8367, 0.4593, 0.8402, 0.4678, 0.881, 0.446, 0.8367, 0.4593, 0.7942, 0.4721, 0.796, 0.4812, 0.8402, 0.4678, 0.7942, 0.4721, 0.75, 0.4765, 0.75, 0.4857, 0.796, 0.4812, 0.7868, 0.4352, 0.75, 0.4388, 0.75, 0.4673, 0.7924, 0.4631, 0.8223, 0.4244, 0.7868, 0.4352, 0.7924, 0.4631, 0.8331, 0.4507, 0.8549, 0.407, 0.8223, 0.4244, 0.8331, 0.4507, 0.8707, 0.4307, 0.8835, 0.3835, 0.8549, 0.407, 0.8707, 0.4307, 0.9036, 0.4036, 0.907, 0.3549, 0.8835, 0.3835, 0.9036, 0.4036, 0.9307, 0.3707, 0.9244, 0.3223, 0.907, 0.3549, 0.9307, 0.3707, 0.9507, 0.3331, 0.9352, 0.2868, 0.9244, 0.3223, 0.9507, 0.3331, 0.9631, 0.2924, 0.9388, 0.25, 0.9352, 0.2868, 0.9631, 0.2924, 0.9673, 0.25, 0.9352, 0.2132, 0.9388, 0.25, 0.9673, 0.25, 0.9631, 0.2076, 0.9244, 0.1777, 0.9352, 0.2132, 0.9631, 0.2076, 0.9507, 0.1669, 0.907, 0.1451, 0.9244, 0.1777, 0.9507, 0.1669, 0.9307, 0.1293, 0.8835, 0.1165, 0.907, 0.1451, 0.9307, 0.1293, 0.9036, 0.09637, 0.8549, 0.09302, 0.8835, 0.1165, 0.9036, 0.09637, 0.8707, 0.06935, 0.8223, 0.07557, 0.8549, 0.09302, 0.8707, 0.06935, 0.8331, 0.04927, 0.7868, 0.06483, 0.8223, 0.07557, 0.8331, 0.04927, 0.7924, 0.03691, 0.75, 0.0612, 0.7868, 0.06483, 0.7924, 0.03691, 0.75, 0.03273, 0.7132, 0.06483, 0.75, 0.0612, 0.75, 0.03273, 0.7076, 0.03691, 0.6777, 0.07557, 0.7132, 0.06483, 0.7076, 0.03691, 0.6669, 0.04927, 0.6451, 0.09302, 0.6777, 0.07557, 0.6669, 0.04927, 0.6293, 0.06935, 0.6165, 0.1165, 0.6451, 0.09302, 0.6293, 0.06935, 0.5964, 0.09637, 0.593, 0.1451, 0.6165, 0.1165, 0.5964, 0.09637, 0.5693, 0.1293, 0.5756, 0.1777, 0.593, 0.1451, 0.5693, 0.1293, 0.5493, 0.1669, 0.5648, 0.2132, 0.5756, 0.1777, 0.5493, 0.1669, 0.5369, 0.2076, 0.5612, 0.25, 0.5648, 0.2132, 0.5369, 0.2076, 0.5327, 0.25, 0.5648, 0.2868, 0.5612, 0.25, 0.5327, 0.25, 0.5369, 0.2924, 0.5756, 0.3223, 0.5648, 0.2868, 0.5369, 0.2924, 0.5493, 0.3331, 0.593, 0.3549, 0.5756, 0.3223, 0.5493, 0.3331, 0.5693, 0.3707, 0.6165, 0.3835, 0.593, 0.3549, 0.5693, 0.3707, 0.5964, 0.4036, 0.6451, 0.407, 0.6165, 0.3835, 0.5964, 0.4036, 0.6293, 0.4307, 0.6777, 0.4244, 0.6451, 0.407, 0.6293, 0.4307, 0.6669, 0.4507, 0.7132, 0.4352, 0.6777, 0.4244, 0.6669, 0.4507, 0.7076, 0.4631, 0.75, 0.4388, 0.7132, 0.4352, 0.7076, 0.4631, 0.75, 0.4673, 0.7924, 0.4631, 0.75, 0.4673, 0.75, 0.4765, 0.7942, 0.4721, 0.8331, 0.4507, 0.7924, 0.4631, 0.7942, 0.4721, 0.8367, 0.4593, 0.8707, 0.4307, 0.8331, 0.4507, 0.8367, 0.4593, 0.8758, 0.4383, 0.9036, 0.4036, 0.8707, 0.4307, 0.8758, 0.4383, 0.9102, 0.4102, 0.9307, 0.3707, 0.9036, 0.4036, 0.9102, 0.4102, 0.9383, 0.3758, 0.9507, 0.3331, 0.9307, 0.3707, 0.9383, 0.3758, 0.9593, 0.3367, 0.9631, 0.2924, 0.9507, 0.3331, 0.9593, 0.3367, 0.9721, 0.2942, 0.9673, 0.25, 0.9631, 0.2924, 0.9721, 0.2942, 0.9765, 0.25, 0.9631, 0.2076, 0.9673, 0.25, 0.9765, 0.25, 0.9721, 0.2058, 0.9507, 0.1669, 0.9631, 0.2076, 0.9721, 0.2058, 0.9593, 0.1633, 0.9307, 0.1293, 0.9507, 0.1669, 0.9593, 0.1633, 0.9383, 0.1242, 0.9036, 0.09637, 0.9307, 0.1293, 0.9383, 0.1242, 0.9102, 0.08984, 0.8707, 0.06935, 0.9036, 0.09637, 0.9102, 0.08984, 0.8758, 0.06168, 0.8331, 0.04927, 0.8707, 0.06935, 0.8758, 0.06168, 0.8367, 0.04075, 0.7924, 0.03691, 0.8331, 0.04927, 0.8367, 0.04075, 0.7942, 0.02786, 0.75, 0.03273, 0.7924, 0.03691, 0.7942, 0.02786, 0.75, 0.02351, 0.7076, 0.03691, 0.75, 0.03273, 0.75, 0.02351, 0.7058, 0.02786, 0.6669, 0.04927, 0.7076, 0.03691, 0.7058, 0.02786, 0.6633, 0.04075, 0.6293, 0.06935, 0.6669, 0.04927, 0.6633, 0.04075, 0.6242, 0.06168, 0.5964, 0.09637, 0.6293, 0.06935, 0.6242, 0.06168, 0.5898, 0.08984, 0.5693, 0.1293, 0.5964, 0.09637, 0.5898, 0.08984, 0.5617, 0.1242, 0.5493, 0.1669, 0.5693, 0.1293, 0.5617, 0.1242, 0.5407, 0.1633, 0.5369, 0.2076, 0.5493, 0.1669, 0.5407, 0.1633, 0.5279, 0.2058, 0.5327, 0.25, 0.5369, 0.2076, 0.5279, 0.2058, 0.5235, 0.25, 0.5369, 0.2924, 0.5327, 0.25, 0.5235, 0.25, 0.5279, 0.2942, 0.5493, 0.3331, 0.5369, 0.2924, 0.5279, 0.2942, 0.5407, 0.3367, 0.5693, 0.3707, 0.5493, 0.3331, 0.5407, 0.3367, 0.5617, 0.3758, 0.5964, 0.4036, 0.5693, 0.3707, 0.5617, 0.3758, 0.5898, 0.4102, 0.6293, 0.4307, 0.5964, 0.4036, 0.5898, 0.4102, 0.6242, 0.4383, 0.6669, 0.4507, 0.6293, 0.4307, 0.6242, 0.4383, 0.6633, 0.4593, 0.7076, 0.4631, 0.6669, 0.4507, 0.6633, 0.4593, 0.7058, 0.4721, 0.75, 0.4673, 0.7076, 0.4631, 0.7058, 0.4721, 0.75, 0.4765])
me_cylinder_001.materials.append(mat_green)
me_cylinder_001.materials.append(mat_red)
me_cylinder_001.use_remesh_fix_poles = True
me_cylinder_001.use_remesh_preserve_attributes = False
me_cylinder_001.use_mirror_vertex_groups = False
me_cylinder_001.update()
me_cylinder_002 = bpy.data.meshes.new('Cylinder.002')
me_cylinder_002.from_pydata([(0.7633, 2.826e-07, -0.01461), (0.7486, -0.1489, -0.01461), (0.7052, -0.2921, -0.01461), (0.6346, -0.4241, -0.01461), (0.5397, -0.5397, -0.01461), (0.4241, -0.6346, -0.01461), (0.2921, -0.7052, -0.01461), (0.1489, -0.7486, -0.01461), (-2.086e-07, -0.7633, -0.01461), (0.5733, 2.528e-07, -0.01461), (0.5623, -0.1119, -0.01461), (0.5297, -0.2194, -0.01461), (0.4767, -0.3185, -0.01461), (0.4054, -0.4054, -0.01461), (0.3185, -0.4767, -0.01461), (0.2194, -0.5297, -0.01461), (0.1118, -0.5623, -0.01461), (-9.537e-07, -0.5733, -0.01461), (0.7633, 2.826e-07, -0.5401), (0.7486, -0.1489, -0.5401), (0.7052, -0.2921, -0.5401), (0.6346, -0.4241, -0.5401), (0.5397, -0.5397, -0.5401), (0.4241, -0.6346, -0.5401), (0.2921, -0.7052, -0.5401), (0.1489, -0.7486, -0.5401), (-2.086e-07, -0.7633, -0.5401), (0.5733, 2.528e-07, -0.5401), (0.5623, -0.1119, -0.5401), (0.5297, -0.2194, -0.5401), (0.4767, -0.3185, -0.5401), (0.4054, -0.4054, -0.5401), (0.3185, -0.4767, -0.5401), (0.2194, -0.5297, -0.5401), (0.1118, -0.5623, -0.5401), (-9.537e-07, -0.5733, -0.5401), (0.05219, 0.02498, -0.01461), (-0.03469, -0.04632, -0.01461), (0.05219, 0.02498, -0.5401), (-0.03469, -0.04632, -0.5401), (0.0904, -0.02157, -0.5401), (0.0904, -0.02157, -0.01461), (0.003519, -0.09287, -0.01461), (0.003519, -0.09287, -0.5401), (0.3698, -0.362, -0.01461), (0.2829, -0.4333, -0.01461), (0.2829, -0.4333, -0.5401), (0.3698, -0.362, -0.5401), (0.4257, -0.3524, 0.2162), (0.2626, -0.4863, 0.2162), (0.2626, -0.4863, -0.7709), (0.4257, -0.3524, -0.7709)], [], [(10, 1, 0, 9), (11, 2, 1, 10), (12, 3, 2, 11), (13, 4, 3, 12), (14, 5, 4, 13), (15, 6, 5, 14), (16, 7, 6, 15), (17, 8, 7, 16), (28, 27, 18, 19), (29, 28, 19, 20), (30, 29, 20, 21), (31, 30, 21, 22), (32, 31, 22, 23), (33, 32, 23, 24), (34, 33, 24, 25), (35, 34, 25, 26), (3, 4, 22, 21), (4, 5, 23, 22), (5, 6, 24, 23), (10, 9, 27, 28), (6, 7, 25, 24), (11, 10, 28, 29), (7, 8, 26, 25), (12, 11, 29, 30), (13, 12, 30, 31), (41, 40, 38, 36), (15, 14, 32, 33), (16, 15, 33, 34), (17, 16, 34, 35), (0, 1, 19, 18), (1, 2, 20, 19), (2, 3, 21, 20), (37, 36, 38, 39), (42, 41, 36, 37), (43, 42, 37, 39), (40, 43, 39, 38), (47, 46, 43, 40), (46, 45, 42, 43), (45, 44, 41, 42), (44, 47, 40, 41), (48, 51, 47, 44), (49, 48, 44, 45), (50, 49, 45, 46), (51, 50, 46, 47), (31, 32, 50, 51), (32, 14, 49, 50), (14, 13, 48, 49), (13, 31, 51, 48)])
me_cylinder_002.polygons.foreach_set('use_smooth', [True] * 48)
_uv = me_cylinder_002.uv_layers.new(name='UVMap')
_uv.uv.foreach_set('vector', [0.8439, 0.2313, 0.9297, 0.2143, 0.9332, 0.25, 0.8457, 0.25, 0.8384, 0.2134, 0.9192, 0.1799, 0.9297, 0.2143, 0.8439, 0.2313, 0.8296, 0.1968, 0.9023, 0.1482, 0.9192, 0.1799, 0.8384, 0.2134, 0.8177, 0.1823, 0.8795, 0.1205, 0.9023, 0.1482, 0.8296, 0.1968, 0.8032, 0.1704, 0.8518, 0.09768, 0.8795, 0.1205, 0.8177, 0.1823, 0.7866, 0.1616, 0.8201, 0.08076, 0.8518, 0.09768, 0.8032, 0.1704, 0.7687, 0.1561, 0.7857, 0.07033, 0.8201, 0.08076, 0.7866, 0.1616, 0.75, 0.1543, 0.75, 0.06681, 0.7857, 0.07033, 0.7687, 0.1561, 0.8439, 0.2313, 0.8457, 0.25, 0.9332, 0.25, 0.9297, 0.2143, 0.8384, 0.2134, 0.8439, 0.2313, 0.9297, 0.2143, 0.9192, 0.1799, 0.8296, 0.1968, 0.8384, 0.2134, 0.9192, 0.1799, 0.9023, 0.1482, 0.8177, 0.1823, 0.8296, 0.1968, 0.9023, 0.1482, 0.8795, 0.1205, 0.8032, 0.1704, 0.8177, 0.1823, 0.8795, 0.1205, 0.8518, 0.09768, 0.7866, 0.1616, 0.8032, 0.1704, 0.8518, 0.09768, 0.8201, 0.08076, 0.7687, 0.1561, 0.7866, 0.1616, 0.8201, 0.08076, 0.7857, 0.07033, 0.75, 0.1543, 0.7687, 0.1561, 0.7857, 0.07033, 0.75, 0.06681, 0.9023, 0.1482, 0.8795, 0.1205, 0.8795, 0.1205, 0.9023, 0.1482, 0.8795, 0.1205, 0.8518, 0.09768, 0.8518, 0.09768, 0.8795, 0.1205, 0.8518, 0.09768, 0.8201, 0.08076, 0.8201, 0.08076, 0.8518, 0.09768, 0.8439, 0.2313, 0.8457, 0.25, 0.8457, 0.25, 0.8439, 0.2313, 0.8201, 0.08076, 0.7857, 0.07033, 0.7857, 0.07033, 0.8201, 0.08076, 0.8384, 0.2134, 0.8439, 0.2313, 0.8439, 0.2313, 0.8384, 0.2134, 0.7857, 0.07033, 0.75, 0.06681, 0.75, 0.06681, 0.7857, 0.07033, 0.8296, 0.1968, 0.8384, 0.2134, 0.8384, 0.2134, 0.8296, 0.1968, 0.8177, 0.1823, 0.8296, 0.1968, 0.8296, 0.1968, 0.8177, 0.1823, 0.8177, 0.1823, 0.8177, 0.1823, 0.8177, 0.1823, 0.8177, 0.1823, 0.7866, 0.1616, 0.8032, 0.1704, 0.8032, 0.1704, 0.7866, 0.1616, 0.7687, 0.1561, 0.7866, 0.1616, 0.7866, 0.1616, 0.7687, 0.1561, 0.75, 0.1543, 0.7687, 0.1561, 0.7687, 0.1561, 0.75, 0.1543, 0.9332, 0.25, 0.9297, 0.2143, 0.9297, 0.2143, 0.9332, 0.25, 0.9297, 0.2143, 0.9192, 0.1799, 0.9192, 0.1799, 0.9297, 0.2143, 0.9192, 0.1799, 0.9023, 0.1482, 0.9023, 0.1482, 0.9192, 0.1799, 0.8032, 0.1704, 0.8177, 0.1823, 0.8177, 0.1823, 0.8032, 0.1704, 0.8032, 0.1704, 0.8177, 0.1823, 0.8177, 0.1823, 0.8032, 0.1704, 0.8032, 0.1704, 0.8032, 0.1704, 0.8032, 0.1704, 0.8032, 0.1704, 0.8177, 0.1823, 0.8032, 0.1704, 0.8032, 0.1704, 0.8177, 0.1823, 0.8177, 0.1823, 0.8032, 0.1704, 0.8032, 0.1704, 0.8177, 0.1823, 0.8032, 0.1704, 0.8032, 0.1704, 0.8032, 0.1704, 0.8032, 0.1704, 0.8032, 0.1704, 0.8177, 0.1823, 0.8177, 0.1823, 0.8032, 0.1704, 0.8177, 0.1823, 0.8177, 0.1823, 0.8177, 0.1823, 0.8177, 0.1823, 0.8177, 0.1823, 0.8177, 0.1823, 0.8177, 0.1823, 0.8177, 0.1823, 0.8032, 0.1704, 0.8177, 0.1823, 0.8177, 0.1823, 0.8032, 0.1704, 0.8032, 0.1704, 0.8032, 0.1704, 0.8032, 0.1704, 0.8032, 0.1704, 0.8177, 0.1823, 0.8032, 0.1704, 0.8032, 0.1704, 0.8177, 0.1823, 0.8177, 0.1823, 0.8032, 0.1704, 0.8032, 0.1704, 0.8177, 0.1823, 0.8032, 0.1704, 0.8032, 0.1704, 0.8032, 0.1704, 0.8032, 0.1704, 0.8032, 0.1704, 0.8177, 0.1823, 0.8177, 0.1823, 0.8032, 0.1704, 0.8177, 0.1823, 0.8177, 0.1823, 0.8177, 0.1823, 0.8177, 0.1823])
me_cylinder_002.materials.append(mat_metal_black)
me_cylinder_002.use_remesh_fix_poles = True
me_cylinder_002.use_remesh_preserve_attributes = False
me_cylinder_002.use_mirror_vertex_groups = False
me_cylinder_002.update()
me_cylinder_003 = bpy.data.meshes.new('Cylinder.003')
me_cylinder_003.from_pydata([(0.0, 1.0, -1.0), (0.0, 1.0, 1.0), (0.1951, 0.9808, -1.0), (0.1951, 0.9808, 1.0), (0.3827, 0.9239, -1.0), (0.3827, 0.9239, 1.0), (0.5556, 0.8315, -1.0), (0.5556, 0.8315, 1.0), (0.7071, 0.7071, -1.0), (0.7071, 0.7071, 1.0), (0.8315, 0.5556, -1.0), (0.8315, 0.5556, 1.0), (0.9239, 0.3827, -1.0), (0.9239, 0.3827, 1.0), (0.9808, 0.1951, -1.0), (0.9808, 0.1951, 1.0), (1.0, 7.55e-08, -1.0), (1.0, 7.55e-08, 1.0), (0.9808, -0.1951, -1.0), (0.9808, -0.1951, 1.0), (0.9239, -0.3827, -1.0), (0.9239, -0.3827, 1.0), (0.8315, -0.5556, -1.0), (0.8315, -0.5556, 1.0), (0.7071, -0.7071, -1.0), (0.7071, -0.7071, 1.0), (0.5556, -0.8315, -1.0), (0.5556, -0.8315, 1.0), (0.3827, -0.9239, -1.0), (0.3827, -0.9239, 1.0), (0.1951, -0.9808, -1.0), (0.1951, -0.9808, 1.0), (-3.258e-07, -1.0, -1.0), (-3.258e-07, -1.0, 1.0), (-0.1951, -0.9808, -1.0), (-0.1951, -0.9808, 1.0), (-0.3827, -0.9239, -1.0), (-0.3827, -0.9239, 1.0), (-0.5556, -0.8315, -1.0), (-0.5556, -0.8315, 1.0), (-0.7071, -0.7071, -1.0), (-0.7071, -0.7071, 1.0), (-0.8315, -0.5556, -1.0), (-0.8315, -0.5556, 1.0), (-0.9239, -0.3827, -1.0), (-0.9239, -0.3827, 1.0), (-0.9808, -0.1951, -1.0), (-0.9808, -0.1951, 1.0), (-1.0, 9.656e-07, -1.0), (-1.0, 9.656e-07, 1.0), (-0.9808, 0.1951, -1.0), (-0.9808, 0.1951, 1.0), (-0.9239, 0.3827, -1.0), (-0.9239, 0.3827, 1.0), (-0.8315, 0.5556, -1.0), (-0.8315, 0.5556, 1.0), (-0.7071, 0.7071, -1.0), (-0.7071, 0.7071, 1.0), (-0.5556, 0.8315, -1.0), (-0.5556, 0.8315, 1.0), (-0.3827, 0.9239, -1.0), (-0.3827, 0.9239, 1.0), (-0.1951, 0.9808, -1.0), (-0.1951, 0.9808, 1.0)], [], [(0, 1, 3, 2), (2, 3, 5, 4), (4, 5, 7, 6), (6, 7, 9, 8), (8, 9, 11, 10), (10, 11, 13, 12), (12, 13, 15, 14), (14, 15, 17, 16), (16, 17, 19, 18), (18, 19, 21, 20), (20, 21, 23, 22), (22, 23, 25, 24), (24, 25, 27, 26), (26, 27, 29, 28), (28, 29, 31, 30), (30, 31, 33, 32), (32, 33, 35, 34), (34, 35, 37, 36), (36, 37, 39, 38), (38, 39, 41, 40), (40, 41, 43, 42), (42, 43, 45, 44), (44, 45, 47, 46), (46, 47, 49, 48), (48, 49, 51, 50), (50, 51, 53, 52), (52, 53, 55, 54), (54, 55, 57, 56), (56, 57, 59, 58), (58, 59, 61, 60), (3, 1, 63, 61, 59, 57, 55, 53, 51, 49, 47, 45, 43, 41, 39, 37, 35, 33, 31, 29, 27, 25, 23, 21, 19, 17, 15, 13, 11, 9, 7, 5), (60, 61, 63, 62), (62, 63, 1, 0), (0, 2, 4, 6, 8, 10, 12, 14, 16, 18, 20, 22, 24, 26, 28, 30, 32, 34, 36, 38, 40, 42, 44, 46, 48, 50, 52, 54, 56, 58, 60, 62)])
_uv = me_cylinder_003.uv_layers.new(name='UVMap')
_uv.uv.foreach_set('vector', [1.0, 0.5, 1.0, 1.0, 0.9688, 1.0, 0.9688, 0.5, 0.9688, 0.5, 0.9688, 1.0, 0.9375, 1.0, 0.9375, 0.5, 0.9375, 0.5, 0.9375, 1.0, 0.9062, 1.0, 0.9062, 0.5, 0.9062, 0.5, 0.9062, 1.0, 0.875, 1.0, 0.875, 0.5, 0.875, 0.5, 0.875, 1.0, 0.8438, 1.0, 0.8438, 0.5, 0.8438, 0.5, 0.8438, 1.0, 0.8125, 1.0, 0.8125, 0.5, 0.8125, 0.5, 0.8125, 1.0, 0.7812, 1.0, 0.7812, 0.5, 0.7812, 0.5, 0.7812, 1.0, 0.75, 1.0, 0.75, 0.5, 0.75, 0.5, 0.75, 1.0, 0.7188, 1.0, 0.7188, 0.5, 0.7188, 0.5, 0.7188, 1.0, 0.6875, 1.0, 0.6875, 0.5, 0.6875, 0.5, 0.6875, 1.0, 0.6562, 1.0, 0.6562, 0.5, 0.6562, 0.5, 0.6562, 1.0, 0.625, 1.0, 0.625, 0.5, 0.625, 0.5, 0.625, 1.0, 0.5938, 1.0, 0.5938, 0.5, 0.5938, 0.5, 0.5938, 1.0, 0.5625, 1.0, 0.5625, 0.5, 0.5625, 0.5, 0.5625, 1.0, 0.5312, 1.0, 0.5312, 0.5, 0.5312, 0.5, 0.5312, 1.0, 0.5, 1.0, 0.5, 0.5, 0.5, 0.5, 0.5, 1.0, 0.4688, 1.0, 0.4688, 0.5, 0.4688, 0.5, 0.4688, 1.0, 0.4375, 1.0, 0.4375, 0.5, 0.4375, 0.5, 0.4375, 1.0, 0.4062, 1.0, 0.4062, 0.5, 0.4062, 0.5, 0.4062, 1.0, 0.375, 1.0, 0.375, 0.5, 0.375, 0.5, 0.375, 1.0, 0.3438, 1.0, 0.3438, 0.5, 0.3438, 0.5, 0.3438, 1.0, 0.3125, 1.0, 0.3125, 0.5, 0.3125, 0.5, 0.3125, 1.0, 0.2812, 1.0, 0.2812, 0.5, 0.2812, 0.5, 0.2812, 1.0, 0.25, 1.0, 0.25, 0.5, 0.25, 0.5, 0.25, 1.0, 0.2188, 1.0, 0.2188, 0.5, 0.2188, 0.5, 0.2188, 1.0, 0.1875, 1.0, 0.1875, 0.5, 0.1875, 0.5, 0.1875, 1.0, 0.1562, 1.0, 0.1562, 0.5, 0.1562, 0.5, 0.1562, 1.0, 0.125, 1.0, 0.125, 0.5, 0.125, 0.5, 0.125, 1.0, 0.09375, 1.0, 0.09375, 0.5, 0.09375, 0.5, 0.09375, 1.0, 0.0625, 1.0, 0.0625, 0.5, 0.2968, 0.4854, 0.25, 0.49, 0.2032, 0.4854, 0.1582, 0.4717, 0.1167, 0.4496, 0.08029, 0.4197, 0.05045, 0.3833, 0.02827, 0.3418, 0.01461, 0.2968, 0.01, 0.25, 0.01461, 0.2032, 0.02827, 0.1582, 0.05045, 0.1167, 0.08029, 0.08029, 0.1167, 0.05045, 0.1582, 0.02827, 0.2032, 0.01461, 0.25, 0.01, 0.2968, 0.01461, 0.3418, 0.02827, 0.3833, 0.05045, 0.4197, 0.08029, 0.4496, 0.1167, 0.4717, 0.1582, 0.4854, 0.2032, 0.49, 0.25, 0.4854, 0.2968, 0.4717, 0.3418, 0.4496, 0.3833, 0.4197, 0.4197, 0.3833, 0.4496, 0.3418, 0.4717, 0.0625, 0.5, 0.0625, 1.0, 0.03125, 1.0, 0.03125, 0.5, 0.03125, 0.5, 0.03125, 1.0, 0.0, 1.0, 0.0, 0.5, 0.75, 0.49, 0.7968, 0.4854, 0.8418, 0.4717, 0.8833, 0.4496, 0.9197, 0.4197, 0.9496, 0.3833, 0.9717, 0.3418, 0.9854, 0.2968, 0.99, 0.25, 0.9854, 0.2032, 0.9717, 0.1582, 0.9496, 0.1167, 0.9197, 0.08029, 0.8833, 0.05045, 0.8418, 0.02827, 0.7968, 0.01461, 0.75, 0.01, 0.7032, 0.01461, 0.6582, 0.02827, 0.6167, 0.05045, 0.5803, 0.08029, 0.5504, 0.1167, 0.5283, 0.1582, 0.5146, 0.2032, 0.51, 0.25, 0.5146, 0.2968, 0.5283, 0.3418, 0.5504, 0.3833, 0.5803, 0.4197, 0.6167, 0.4496, 0.6582, 0.4717, 0.7032, 0.4854])
me_cylinder_003.materials.append(mat_metal_black)
me_cylinder_003.use_remesh_fix_poles = True
me_cylinder_003.use_remesh_preserve_attributes = False
me_cylinder_003.use_mirror_vertex_groups = False
me_cylinder_003.update()
me_cylinder_007 = bpy.data.meshes.new('Cylinder.007')
me_cylinder_007.from_pydata([(-2.63e-08, 0.9565, 0.04873), (0.9511, 0.2655, 0.04873), (0.5878, -0.8525, 0.04873), (-0.5878, -0.8525, 0.04873), (-0.9511, 0.2655, 0.04873), (0.2234, 0.264, 0.1224), (0.3614, -0.1609, 0.1224), (-5.251e-08, -0.4235, 0.1224), (-0.3614, -0.1609, 0.1224), (-0.2234, 0.264, 0.1224), (0.5878, -0.8525, 0.12), (-5.319e-08, -0.4235, 0.1816), (0.3614, -0.1609, 0.1816), (0.9511, 0.2655, 0.12), (0.2234, 0.264, 0.1816), (-2.711e-08, 0.9565, 0.12), (-0.2234, 0.264, 0.1816), (-0.5878, -0.8525, 0.12), (-0.3614, -0.1609, 0.1816), (-0.9511, 0.2655, 0.12)], [], [(9, 0, 5, 1, 6, 2, 7, 3, 8, 4), (16, 19, 18, 17, 11, 10, 12, 13, 14, 15), (8, 3, 17, 18), (1, 5, 14, 13), (3, 7, 11, 17), (9, 4, 19, 16), (0, 9, 16, 15), (7, 2, 10, 11), (4, 8, 18, 19), (5, 0, 15, 14), (2, 6, 12, 10), (6, 1, 13, 12)])
_uv = me_cylinder_007.uv_layers.new(name='UVMap')
_uv.uv.foreach_set('vector', [0.1359, 0.4071, 0.0, 0.0, 0.3641, 0.4071, 0.0, 0.0, 0.4347, 0.19, 0.0, 0.0, 0.25, 0.05584, 0.0, 0.0, 0.06534, 0.19, 0.0, 0.0, 0.1359, 0.4071, 0.0, 0.0, 0.06534, 0.19, 0.0, 0.0, 0.25, 0.05584, 0.0, 0.0, 0.4347, 0.19, 0.0, 0.0, 0.3641, 0.4071, 0.0, 0.0, 0.06534, 0.19, 0.0, 0.0, 0.0, 0.0, 0.06534, 0.19, 0.0, 0.0, 0.3641, 0.4071, 0.3641, 0.4071, 0.0, 0.0, 0.0, 0.0, 0.25, 0.05584, 0.25, 0.05584, 0.0, 0.0, 0.1359, 0.4071, 0.0, 0.0, 0.0, 0.0, 0.1359, 0.4071, 0.0, 0.0, 0.1359, 0.4071, 0.1359, 0.4071, 0.0, 0.0, 0.25, 0.05584, 0.0, 0.0, 0.0, 0.0, 0.25, 0.05584, 0.0, 0.0, 0.06534, 0.19, 0.06534, 0.19, 0.0, 0.0, 0.3641, 0.4071, 0.0, 0.0, 0.0, 0.0, 0.3641, 0.4071, 0.0, 0.0, 0.4347, 0.19, 0.4347, 0.19, 0.0, 0.0, 0.4347, 0.19, 0.0, 0.0, 0.0, 0.0, 0.4347, 0.19])
me_cylinder_007.materials.append(mat_red_001)
me_cylinder_007.use_remesh_fix_poles = True
me_cylinder_007.use_remesh_preserve_attributes = False
me_cylinder_007.use_mirror_vertex_groups = False
me_cylinder_007.update()
arm_armature = bpy.data.armatures.new('Armature')  # bones are not reproduced

# ---- objects
ob_point = bpy.data.objects.new('Point', light_point)
ob_point_001 = bpy.data.objects.new('Point.001', light_point_001)
ob_ecoutille_ronde = bpy.data.objects.new('ecoutille_ronde', me_cylinder_001)
ob_ecoutille_manivelle = bpy.data.objects.new('ecoutille_manivelle', me_cylinder_002)
ob_cylinder_016 = bpy.data.objects.new('Cylinder.016', me_cylinder_003)
ob_rig_ecoutille = bpy.data.objects.new('rig_ecoutille', arm_armature)
ob_cylinder = bpy.data.objects.new('Cylinder', me_cylinder_007)
ob_camera = bpy.data.objects.new('Camera', cam_camera)

# ---- transforms, parenting, visibility, modifiers, constraints
ob_point.location = (-0.4522, 0.1518, 0.05627)
ob_point.rotation_euler = (3.142, -0.0, 0.0)
ob_point.lineart.crease_threshold = 0.0
ob_point_001.location = (0.2977, -0.07796, 0.0552)
ob_point_001.rotation_euler = (3.142, -0.0, 0.0)
ob_point_001.lineart.crease_threshold = 0.0
ob_ecoutille_ronde.parent = ob_rig_ecoutille
ob_ecoutille_ronde.matrix_parent_inverse = Matrix(((-4.371e-08, 1.0, -0.0, -2.98e-08), (-0.0, 0.0, -1.0, -0.161), (-1.0, -4.371e-08, 0.0, -4.768e-07), (0.0, 0.0, 0.0, 1.0)))
ob_ecoutille_ronde.location = (-4.768e-07, 2.98e-08, 9.686e-08)
ob_ecoutille_ronde.scale = (0.2296, 0.2296, 0.05301)
ob_ecoutille_ronde.lineart.crease_threshold = 0.0
_m = ob_ecoutille_ronde.modifiers.new('Subdivision', 'SUBSURF')
_m.uv_smooth = 'PRESERVE_CORNERS'
_m.levels = 2
_m.show_only_control_edges = False
ob_ecoutille_manivelle.parent = ob_rig_ecoutille
ob_ecoutille_manivelle.matrix_parent_inverse = Matrix(((-4.371e-08, 1.0, -0.0, -2.98e-08), (-0.0, 0.0, -1.0, -0.2745), (-1.0, -4.371e-08, 0.0, -4.768e-07), (0.0, 0.0, 0.0, 1.0)))
ob_ecoutille_manivelle.location = (-4.768e-07, -3.724e-09, -0.1239)
ob_ecoutille_manivelle.scale = (0.1629, 0.1629, 0.03761)
ob_ecoutille_manivelle.lineart.crease_threshold = 0.0
_m = ob_ecoutille_manivelle.modifiers.new('Mirror', 'MIRROR')
_m.use_axis = (True, True, False)
_m = ob_ecoutille_manivelle.modifiers.new('Subdivision', 'SUBSURF')
_m.uv_smooth = 'PRESERVE_CORNERS'
_m.levels = 2
_m.show_only_control_edges = False
ob_cylinder_016.parent = None
ob_cylinder_016.matrix_parent_inverse = Matrix(((2.314, -0.0, -0.0, 13.31), (-0.0, 2.256, 0.5128, -0.3977), (-0.0, -0.5128, 2.256, -5.903), (0.0, 0.0, -0.0, 1.0)))
ob_cylinder_016.location = (-5.753, -0.09661, 2.198)
ob_cylinder_016.rotation_euler = (3.365, -0.0, 0.0)
ob_cylinder_016.scale = (0.02185, 0.02185, 0.03225)
ob_cylinder_016.lineart.crease_threshold = 0.0
ob_rig_ecoutille.location = (-4.768e-07, 0.2212, -0.3863)
ob_rig_ecoutille.rotation_euler = (3.142, -0.0, 0.0)
ob_rig_ecoutille.show_in_front = True
ob_rig_ecoutille.lineart.crease_threshold = 0.0
ob_cylinder.location = (0.0, 0.2212, -0.3046)
ob_cylinder.rotation_euler = (6.283, -0.0, 0.0)
ob_cylinder.scale = (0.1796, 0.1796, 0.1796)
ob_cylinder.lineart.crease_threshold = 0.0
ob_camera.location = (-0.0185, 0.1739, 1.827)
ob_camera.lineart.crease_threshold = 0.0

# ---- collection membership
scene.collection.objects.link(ob_point)
scene.collection.objects.link(ob_point_001)
col_ecoutille.objects.link(ob_ecoutille_ronde)
col_ecoutille.objects.link(ob_ecoutille_manivelle)
col_ecoutille.objects.link(ob_cylinder_016)
col_ecoutille.objects.link(ob_rig_ecoutille)
col_ecoutille.objects.link(ob_cylinder)
col_ecoutille.objects.link(ob_camera)

# ---- scene / render settings (as saved in the file)
scene.camera = ob_camera
scene.frame_start = 1; scene.frame_end = 250; scene.frame_set(23)
scene.render.engine = 'BLENDER_EEVEE_NEXT'
scene.render.film_transparent = True
scene.cycles.use_denoising = False
scene.cycles.samples = 128
scene.cycles.sampling_pattern = 'TABULATED_SOBOL'
scene.cycles.use_adaptive_sampling = False
scene.cycles.use_light_tree = False
scene.eevee.use_gtao = True
scene.eevee.use_raytracing = True
scene.view_settings.view_transform = 'Filmic'
bpy.context.view_layer.update()
